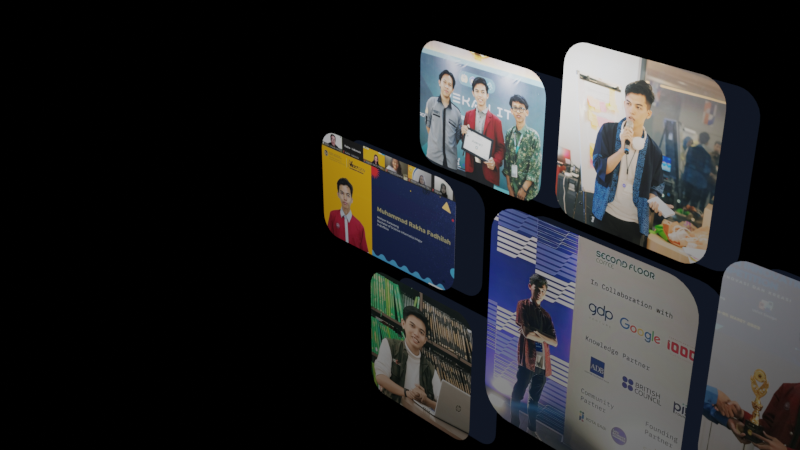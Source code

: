 # Source: achievements.blend  (saved by Blender 3.6.11; exported with 4.5.12 LTS)
import bpy
from mathutils import Matrix  # noqa: F401  (used for matrix-valued properties, if any)

bpy.ops.wm.read_factory_settings(use_empty=True)
scene = bpy.context.scene
scene.name = 'Scene'

# ---- collections
col_collection = bpy.data.collections.new('Collection'); scene.collection.children.link(col_collection)

# ---- images (referenced by path relative to the original .blend; pixels are not part of the script)
import os
ASSET_DIR = os.environ.get("B2B_ASSET_DIR", "")  # directory of the original .blend (textures are referenced by path, not embedded)
HERE = os.path.dirname(os.path.abspath(__file__))  # packed textures are extracted next to this script under _unpacked/

def load_image(name, relpath, width, height, colorspace="sRGB"):
    """Load a texture the original file referenced (path relative to the .blend, or extracted next to this script)."""
    p = next((c for c in (os.path.join(HERE, relpath), os.path.join(ASSET_DIR, relpath)) if relpath and os.path.exists(c)), "")
    if p:
        img = bpy.data.images.load(p, check_existing=True)
        img.name = name
    else:  # same state as the original file: an image datablock whose file is absent (Cycles renders it pink)
        img = bpy.data.images.new(name, width, height)
        img.source = "FILE"
        img.filepath = "//" + (relpath or name)
    img.colorspace_settings.name = colorspace
    return img
img_highlight_2x_jpg = load_image('highlight@2x.jpg', '_unpacked/highlight_2x.6d565064.jpg', 2907, 3070, 'sRGB')

# ---- materials (node trees are filled in below, after node groups)
mat_material_002 = bpy.data.materials.new('Material.002')
mat_material_002.use_transparent_shadow = False
mat_material_001 = bpy.data.materials.new('Material.001')
mat_material_001.use_transparent_shadow = False

# ---- material node trees
mat_material_002.use_nodes = True; mat_material_002.node_tree.nodes.clear()
_N = mat_material_002.node_tree.nodes; _L = mat_material_002.node_tree.links
n0 = _N.new('ShaderNodeBsdfPrincipled'); n0.name = 'Principled BSDF'; n0.location = (10, 300)
n0.distribution = 'GGX'
n0.subsurface_method = 'RANDOM_WALK_SKIN'
n0.inputs[1].default_value = 0.6
n0.inputs[3].default_value = 1.45
n0.inputs[27].default_value = (0.0, 0.0, 0.0, 1.0)
n0.inputs[28].default_value = 1.0
n1 = _N.new('ShaderNodeOutputMaterial'); n1.name = 'Material Output'; n1.location = (300, 300)
n2 = _N.new('ShaderNodeTexImage'); n2.name = 'Image Texture'; n2.location = (-329, 205)
n2.image = img_highlight_2x_jpg
_L.new(n0.outputs[0], n1.inputs[0])
_L.new(n2.outputs[0], n0.inputs[0])
n1.is_active_output = True
mat_material_001.use_nodes = True; mat_material_001.node_tree.nodes.clear()
_N = mat_material_001.node_tree.nodes; _L = mat_material_001.node_tree.links
n0 = _N.new('ShaderNodeOutputMaterial'); n0.name = 'Material Output'; n0.location = (300, 300)
n1 = _N.new('ShaderNodeRGB'); n1.name = 'RGB'; n1.location = (80, 300)
n1.outputs[0].default_value = (0.005417, 0.008081, 0.01533, 1.0)
_L.new(n1.outputs[0], n0.inputs[0])
n0.is_active_output = True

# ---- world
world_world = bpy.data.worlds.new('World'); scene.world = world_world
world_world.use_nodes = True; world_world.node_tree.nodes.clear()
_N = world_world.node_tree.nodes; _L = world_world.node_tree.links
n0 = _N.new('ShaderNodeOutputWorld'); n0.name = 'World Output'; n0.location = (300, 300)
n1 = _N.new('ShaderNodeBackground'); n1.name = 'Background'; n1.location = (10, 300)
n1.inputs[0].default_value = (0.0, 0.0, 0.0, 1.0)
_L.new(n1.outputs[0], n0.inputs[0])
n0.is_active_output = True
world_world.color = (0.05088, 0.05088, 0.05088)
world_world.use_sun_shadow = False
world_world.sun_shadow_jitter_overblur = 0.0

# ---- cameras
cam_camera = bpy.data.cameras.new('Camera')
cam_camera.clip_end = 100.0
cam_camera.ortho_scale = 7.314

# ---- lights
light_light = bpy.data.lights.new('Light', 'POINT')
light_light.transmission_factor = 0.0
light_light.energy = 1000.0
light_light.shadow_soft_size = 0.1
light_light.shadow_maximum_resolution = 0.006
light_light.use_absolute_resolution = True
light_point = bpy.data.lights.new('Point', 'POINT')
light_point.transmission_factor = 0.0
light_point.energy = 400.0
light_point.shadow_maximum_resolution = 0.006
light_point.use_absolute_resolution = True

# ---- meshes
me_plane = bpy.data.meshes.new('Plane')
me_plane.from_pydata([(-1.032, 0.04089, -0.6099), (-1.253, 0.04089, -0.3889), (-1.081, 0.04089, -0.6043), (-1.128, 0.04089, -0.588), (-1.17, 0.04089, -0.5617), (-1.205, 0.04089, -0.5267), (-1.231, 0.04089, -0.4848), (-1.247, 0.04089, -0.4381), (0.747, 0.04089, -0.3889), (0.526, 0.04089, -0.6099), (0.7414, 0.04089, -0.4381), (0.7251, 0.04089, -0.4848), (0.6988, 0.04089, -0.5267), (0.6638, 0.04089, -0.5617), (0.6219, 0.04089, -0.588), (0.5752, 0.04089, -0.6043), (-1.032, 0.04089, 0.6099), (-1.253, 0.04089, 0.3889), (-1.081, 0.04089, 0.6043), (-1.128, 0.04089, 0.588), (-1.17, 0.04089, 0.5617), (-1.205, 0.04089, 0.5267), (-1.231, 0.04089, 0.4848), (-1.247, 0.04089, 0.4381), (0.526, 0.04089, 0.6099), (0.747, 0.04089, 0.3889), (0.5752, 0.04089, 0.6043), (0.6219, 0.04089, 0.588), (0.6638, 0.04089, 0.5617), (0.6988, 0.04089, 0.5267), (0.7251, 0.04089, 0.4848), (0.7414, 0.04089, 0.4381), (0.4698, 0.04089, 0.7297), (0.2488, 0.04089, 0.9507), (0.4206, 0.04089, 0.7352), (0.3739, 0.04089, 0.7516), (0.332, 0.04089, 0.7779), (0.297, 0.04089, 0.8129), (0.2707, 0.04089, 0.8548), (0.2543, 0.04089, 0.9015), (1.759, 0.04089, 0.9507), (1.538, 0.04089, 0.7297), (1.753, 0.04089, 0.9015), (1.737, 0.04089, 0.8548), (1.71, 0.04089, 0.8129), (1.675, 0.04089, 0.7779), (1.634, 0.04089, 0.7516), (1.587, 0.04089, 0.7352), (0.4698, 0.04089, 1.949), (0.2488, 0.04089, 1.728), (0.4206, 0.04089, 1.944), (0.3739, 0.04089, 1.928), (0.332, 0.04089, 1.901), (0.297, 0.04089, 1.866), (0.2707, 0.04089, 1.824), (0.2543, 0.04089, 1.778), (1.538, 0.04089, 1.949), (1.759, 0.04089, 1.728), (1.587, 0.04089, 1.944), (1.634, 0.04089, 1.928), (1.675, 0.04089, 1.901), (1.71, 0.04089, 1.866), (1.737, 0.04089, 1.824), (1.753, 0.04089, 1.778), (1.538, 0.04089, -1.71), (1.21, 0.04089, -1.382), (1.465, 0.04089, -1.702), (1.396, 0.04089, -1.678), (1.333, 0.04089, -1.638), (1.281, 0.04089, -1.586), (1.242, 0.04089, -1.524), (1.218, 0.04089, -1.455), (3.455, 0.04089, -1.382), (3.126, 0.04089, -1.71), (3.447, 0.04089, -1.455), (3.422, 0.04089, -1.524), (3.383, 0.04089, -1.586), (3.331, 0.04089, -1.638), (3.269, 0.04089, -1.678), (3.199, 0.04089, -1.702), (1.538, 0.04089, 0.6147), (1.21, 0.04089, 0.2861), (1.465, 0.04089, 0.6064), (1.396, 0.04089, 0.5821), (1.333, 0.04089, 0.543), (1.281, 0.04089, 0.4909), (1.242, 0.04089, 0.4286), (1.218, 0.04089, 0.3592), (3.126, 0.04089, 0.6147), (3.455, 0.04089, 0.2861), (3.199, 0.04089, 0.6064), (3.269, 0.04089, 0.5821), (3.331, 0.04089, 0.543), (3.383, 0.04089, 0.4909), (3.422, 0.04089, 0.4286), (3.447, 0.04089, 0.3592), (-0.2704, 0.04089, -2.318), (-0.4914, 0.04089, -2.097), (-0.3196, 0.04089, -2.313), (-0.3663, 0.04089, -2.296), (-0.4082, 0.04089, -2.27), (-0.4432, 0.04089, -2.235), (-0.4695, 0.04089, -2.193), (-0.4858, 0.04089, -2.146), (1.018, 0.04089, -2.097), (0.7975, 0.04089, -2.318), (1.013, 0.04089, -2.146), (0.9966, 0.04089, -2.193), (0.9702, 0.04089, -2.235), (0.9352, 0.04089, -2.27), (0.8933, 0.04089, -2.296), (0.8466, 0.04089, -2.313), (-0.2704, 0.04089, -0.7609), (-0.4914, 0.04089, -0.9819), (-0.3196, 0.04089, -0.7665), (-0.3663, 0.04089, -0.7828), (-0.4082, 0.04089, -0.8091), (-0.4432, 0.04089, -0.8441), (-0.4695, 0.04089, -0.886), (-0.4858, 0.04089, -0.9327), (0.7975, 0.04089, -0.7609), (1.018, 0.04089, -0.9819), (0.8466, 0.04089, -0.7665), (0.8933, 0.04089, -0.7828), (0.9352, 0.04089, -0.8091), (0.9702, 0.04089, -0.8441), (0.9966, 0.04089, -0.886), (1.013, 0.04089, -0.9327), (2.148, 0.04089, 0.7525), (1.927, 0.04089, 0.9735), (2.099, 0.04089, 0.758), (2.052, 0.04089, 0.7744), (2.01, 0.04089, 0.8007), (1.975, 0.04089, 0.8357), (1.949, 0.04089, 0.8776), (1.932, 0.04089, 0.9243), (3.437, 0.04089, 0.9735), (3.216, 0.04089, 0.7525), (3.431, 0.04089, 0.9243), (3.415, 0.04089, 0.8776), (3.388, 0.04089, 0.8357), (3.353, 0.04089, 0.8007), (3.312, 0.04089, 0.7744), (3.265, 0.04089, 0.758), (2.148, 0.04089, 2.31), (1.927, 0.04089, 2.089), (2.099, 0.04089, 2.304), (2.052, 0.04089, 2.288), (2.01, 0.04089, 2.261), (1.975, 0.04089, 2.226), (1.949, 0.04089, 2.185), (1.932, 0.04089, 2.138), (3.216, 0.04089, 2.31), (3.437, 0.04089, 2.089), (3.265, 0.04089, 2.304), (3.312, 0.04089, 2.288), (3.353, 0.04089, 2.261), (3.388, 0.04089, 2.226), (3.415, 0.04089, 2.185), (3.431, 0.04089, 2.138), (3.827, 0.04089, -1.049), (3.606, 0.04089, -0.8278), (3.778, 0.04089, -1.043), (3.732, 0.04089, -1.027), (3.69, 0.04089, -1.001), (3.655, 0.04089, -0.9656), (3.628, 0.04089, -0.9237), (3.612, 0.04089, -0.8769), (5.116, 0.04089, -0.8278), (4.895, 0.04089, -1.049), (5.111, 0.04089, -0.8769), (5.094, 0.04089, -0.9237), (5.068, 0.04089, -0.9656), (5.033, 0.04089, -1.001), (4.991, 0.04089, -1.027), (4.944, 0.04089, -1.043), (3.827, 0.04089, 0.9808), (3.606, 0.04089, 0.7599), (3.778, 0.04089, 0.9753), (3.732, 0.04089, 0.9589), (3.69, 0.04089, 0.9326), (3.655, 0.04089, 0.8976), (3.628, 0.04089, 0.8557), (3.612, 0.04089, 0.809), (4.895, 0.04089, 0.9808), (5.116, 0.04089, 0.7599), (4.944, 0.04089, 0.9753), (4.991, 0.04089, 0.9589), (5.033, 0.04089, 0.9326), (5.068, 0.04089, 0.8976), (5.094, 0.04089, 0.8557), (5.111, 0.04089, 0.809)], [], [(33, 39, 38, 37, 36, 35, 34, 32, 41, 47, 46, 45, 44, 43, 42, 40, 57, 63, 62, 61, 60, 59, 58, 56, 48, 50, 51, 52, 53, 54, 55, 49), (65, 71, 70, 69, 68, 67, 66, 64, 73, 79, 78, 77, 76, 75, 74, 72, 89, 95, 94, 93, 92, 91, 90, 88, 80, 82, 83, 84, 85, 86, 87, 81), (97, 103, 102, 101, 100, 99, 98, 96, 105, 111, 110, 109, 108, 107, 106, 104, 121, 127, 126, 125, 124, 123, 122, 120, 112, 114, 115, 116, 117, 118, 119, 113), (129, 135, 134, 133, 132, 131, 130, 128, 137, 143, 142, 141, 140, 139, 138, 136, 153, 159, 158, 157, 156, 155, 154, 152, 144, 146, 147, 148, 149, 150, 151, 145), (161, 167, 166, 165, 164, 163, 162, 160, 169, 175, 174, 173, 172, 171, 170, 168, 185, 191, 190, 189, 188, 187, 186, 184, 176, 178, 179, 180, 181, 182, 183, 177), (1, 7, 6, 5, 4, 3, 2, 0, 9, 15, 14, 13, 12, 11, 10, 8, 25, 31, 30, 29, 28, 27, 26, 24, 16, 18, 19, 20, 21, 22, 23, 17)])
_uv = me_plane.uv_layers.new(name='UVMap')
_uv.uv.foreach_set('vector', [0.08248, 0.3676, 0.08344, 0.3596, 0.08628, 0.3519, 0.09085, 0.345, 0.09692, 0.3393, 0.1042, 0.3349, 0.1123, 0.3323, 0.1208, 0.3313, 0.3061, 0.3313, 0.3146, 0.3323, 0.3228, 0.3349, 0.33, 0.3393, 0.3361, 0.345, 0.3407, 0.3519, 0.3435, 0.3596, 0.3445, 0.3676, 0.3445, 0.4954, 0.3435, 0.5035, 0.3407, 0.5112, 0.3361, 0.5181, 0.33, 0.5238, 0.3228, 0.5282, 0.3146, 0.5308, 0.3061, 0.5318, 0.1208, 0.5318, 0.1123, 0.5308, 0.1042, 0.5282, 0.09692, 0.5238, 0.09085, 0.5181, 0.08628, 0.5112, 0.08344, 0.5035, 0.08248, 0.4954, 0.03203, 0.6402, 0.03325, 0.63, 0.03686, 0.6202, 0.04266, 0.6115, 0.05038, 0.6042, 0.05962, 0.5987, 0.06992, 0.5953, 0.08077, 0.5941, 0.3163, 0.5941, 0.3271, 0.5953, 0.3374, 0.5987, 0.3467, 0.6042, 0.3544, 0.6115, 0.3602, 0.6202, 0.3638, 0.63, 0.365, 0.6402, 0.365, 0.8745, 0.3638, 0.8847, 0.3602, 0.8945, 0.3544, 0.9032, 0.3467, 0.9105, 0.3374, 0.916, 0.3271, 0.9195, 0.3163, 0.9206, 0.08077, 0.9206, 0.06992, 0.9195, 0.05962, 0.916, 0.05038, 0.9105, 0.04266, 0.9032, 0.03686, 0.8945, 0.03325, 0.8847, 0.03203, 0.8745, 0.4468, 0.3961, 0.4479, 0.3874, 0.4509, 0.3791, 0.4559, 0.3717, 0.4624, 0.3655, 0.4703, 0.3608, 0.479, 0.3579, 0.4883, 0.3569, 0.6884, 0.3569, 0.6976, 0.3579, 0.7063, 0.3608, 0.7142, 0.3655, 0.7208, 0.3717, 0.7257, 0.3791, 0.7288, 0.3874, 0.7298, 0.3961, 0.7298, 0.594, 0.7288, 0.6027, 0.7257, 0.611, 0.7208, 0.6185, 0.7142, 0.6247, 0.7063, 0.6294, 0.6976, 0.6323, 0.6884, 0.6332, 0.4883, 0.6332, 0.479, 0.6323, 0.4703, 0.6294, 0.4624, 0.6247, 0.4559, 0.6185, 0.4509, 0.611, 0.4479, 0.6027, 0.4468, 0.594, 0.6268, 0.738, 0.6278, 0.7301, 0.6306, 0.7226, 0.635, 0.7159, 0.641, 0.7102, 0.6481, 0.706, 0.656, 0.7034, 0.6644, 0.7025, 0.8459, 0.7025, 0.8543, 0.7034, 0.8622, 0.706, 0.8693, 0.7102, 0.8753, 0.7159, 0.8797, 0.7226, 0.8825, 0.7301, 0.8835, 0.738, 0.8835, 0.9175, 0.8825, 0.9254, 0.8797, 0.9329, 0.8753, 0.9397, 0.8693, 0.9453, 0.8622, 0.9496, 0.8543, 0.9522, 0.8459, 0.9531, 0.6644, 0.9531, 0.656, 0.9522, 0.6481, 0.9496, 0.641, 0.9453, 0.635, 0.9397, 0.6306, 0.9329, 0.6278, 0.9254, 0.6268, 0.9175, 0.6666, 0.03683, 0.6676, 0.02827, 0.6706, 0.02015, 0.6755, 0.01286, 0.6819, 0.006769, 0.6896, 0.002189, 0.6982, -0.0006546, 0.7072, -0.001619, 0.9034, -0.001619, 0.9124, -0.0006546, 0.921, 0.002189, 0.9287, 0.006769, 0.9351, 0.01286, 0.94, 0.02015, 0.943, 0.02827, 0.944, 0.03683, 0.944, 0.313, 0.943, 0.3216, 0.94, 0.3297, 0.9351, 0.337, 0.9287, 0.3431, 0.921, 0.3477, 0.9124, 0.3505, 0.9034, 0.3515, 0.7072, 0.3515, 0.6982, 0.3505, 0.6896, 0.3477, 0.6819, 0.3431, 0.6755, 0.337, 0.6706, 0.3297, 0.6676, 0.3216, 0.6666, 0.313, 0.0006561, 0.06584, 0.00188, 0.05555, 0.00549, 0.04579, 0.01131, 0.03702, 0.01904, 0.0297, 0.02829, 0.0242, 0.03861, 0.02078, 0.04947, 0.01962, 0.3936, 0.01962, 0.4045, 0.02078, 0.4148, 0.0242, 0.4241, 0.0297, 0.4318, 0.03702, 0.4376, 0.04579, 0.4412, 0.05555, 0.4425, 0.06584, 0.4425, 0.2285, 0.4412, 0.2388, 0.4376, 0.2486, 0.4318, 0.2574, 0.4241, 0.2647, 0.4148, 0.2702, 0.4045, 0.2736, 0.3936, 0.2748, 0.04947, 0.2748, 0.03861, 0.2736, 0.02829, 0.2702, 0.01904, 0.2647, 0.01131, 0.2574, 0.00549, 0.2486, 0.00188, 0.2388, 0.0006561, 0.2285])
me_plane.materials.append(mat_material_002)
me_plane.update()
me_plane_002 = bpy.data.meshes.new('Plane.002')
me_plane_002.from_pydata([(-1.032, 0.04088, -0.6099), (-1.253, 0.04088, -0.3889), (-1.081, 0.04088, -0.6043), (-1.128, 0.04088, -0.588), (-1.17, 0.04088, -0.5617), (-1.205, 0.04088, -0.5267), (-1.231, 0.04088, -0.4848), (-1.247, 0.04088, -0.4381), (0.747, 0.04088, -0.3889), (0.526, 0.04088, -0.6099), (0.7414, 0.04088, -0.4381), (0.7251, 0.04088, -0.4848), (0.6988, 0.04088, -0.5267), (0.6638, 0.04088, -0.5617), (0.6219, 0.04088, -0.588), (0.5752, 0.04088, -0.6043), (-1.032, 0.04088, 0.6099), (-1.253, 0.04088, 0.3889), (-1.081, 0.04088, 0.6043), (-1.128, 0.04088, 0.588), (-1.17, 0.04088, 0.5617), (-1.205, 0.04088, 0.5267), (-1.231, 0.04088, 0.4848), (-1.247, 0.04088, 0.4381), (0.526, 0.04088, 0.6099), (0.747, 0.04088, 0.3889), (0.5752, 0.04088, 0.6043), (0.6219, 0.04088, 0.588), (0.6638, 0.04088, 0.5617), (0.6988, 0.04088, 0.5267), (0.7251, 0.04088, 0.4848), (0.7414, 0.04088, 0.4381), (0.4698, 0.04088, 0.7297), (0.2488, 0.04088, 0.9507), (0.4206, 0.04088, 0.7352), (0.3739, 0.04088, 0.7516), (0.332, 0.04088, 0.7779), (0.297, 0.04088, 0.8129), (0.2707, 0.04088, 0.8548), (0.2543, 0.04088, 0.9015), (1.759, 0.04088, 0.9507), (1.538, 0.04088, 0.7297), (1.753, 0.04088, 0.9015), (1.737, 0.04088, 0.8548), (1.71, 0.04088, 0.8129), (1.675, 0.04088, 0.7779), (1.634, 0.04088, 0.7516), (1.587, 0.04088, 0.7352), (0.4698, 0.04088, 1.949), (0.2488, 0.04088, 1.728), (0.4206, 0.04088, 1.944), (0.3739, 0.04088, 1.928), (0.332, 0.04088, 1.901), (0.297, 0.04088, 1.866), (0.2707, 0.04088, 1.824), (0.2543, 0.04088, 1.778), (1.538, 0.04088, 1.949), (1.759, 0.04088, 1.728), (1.587, 0.04088, 1.944), (1.634, 0.04088, 1.928), (1.675, 0.04088, 1.901), (1.71, 0.04088, 1.866), (1.737, 0.04088, 1.824), (1.753, 0.04088, 1.778), (1.538, 0.04088, -1.71), (1.21, 0.04088, -1.382), (1.465, 0.04088, -1.702), (1.396, 0.04088, -1.678), (1.333, 0.04088, -1.638), (1.281, 0.04088, -1.586), (1.242, 0.04088, -1.524), (1.218, 0.04088, -1.455), (3.455, 0.04088, -1.382), (3.126, 0.04088, -1.71), (3.447, 0.04088, -1.455), (3.422, 0.04088, -1.524), (3.383, 0.04088, -1.586), (3.331, 0.04088, -1.638), (3.269, 0.04088, -1.678), (3.199, 0.04088, -1.702), (1.538, 0.04088, 0.6147), (1.21, 0.04088, 0.2861), (1.465, 0.04088, 0.6064), (1.396, 0.04088, 0.5821), (1.333, 0.04088, 0.543), (1.281, 0.04088, 0.4909), (1.242, 0.04088, 0.4286), (1.218, 0.04088, 0.3592), (3.126, 0.04088, 0.6147), (3.455, 0.04088, 0.2861), (3.199, 0.04088, 0.6064), (3.269, 0.04088, 0.5821), (3.331, 0.04088, 0.543), (3.383, 0.04088, 0.4909), (3.422, 0.04088, 0.4286), (3.447, 0.04088, 0.3592), (-0.2704, 0.04088, -2.318), (-0.4914, 0.04088, -2.097), (-0.3196, 0.04088, -2.313), (-0.3663, 0.04088, -2.296), (-0.4082, 0.04088, -2.27), (-0.4432, 0.04088, -2.235), (-0.4695, 0.04088, -2.193), (-0.4858, 0.04088, -2.146), (1.018, 0.04088, -2.097), (0.7975, 0.04088, -2.318), (1.013, 0.04088, -2.146), (0.9966, 0.04088, -2.193), (0.9702, 0.04088, -2.235), (0.9352, 0.04088, -2.27), (0.8933, 0.04088, -2.296), (0.8466, 0.04088, -2.313), (-0.2704, 0.04088, -0.7609), (-0.4914, 0.04088, -0.9819), (-0.3196, 0.04088, -0.7665), (-0.3663, 0.04088, -0.7828), (-0.4082, 0.04088, -0.8091), (-0.4432, 0.04088, -0.8441), (-0.4695, 0.04088, -0.886), (-0.4858, 0.04088, -0.9327), (0.7975, 0.04088, -0.7609), (1.018, 0.04088, -0.9819), (0.8466, 0.04088, -0.7665), (0.8933, 0.04088, -0.7828), (0.9352, 0.04088, -0.8091), (0.9702, 0.04088, -0.8441), (0.9966, 0.04088, -0.886), (1.013, 0.04088, -0.9327), (2.148, 0.04088, 0.7525), (1.927, 0.04088, 0.9735), (2.099, 0.04088, 0.758), (2.052, 0.04088, 0.7744), (2.01, 0.04088, 0.8007), (1.975, 0.04088, 0.8357), (1.949, 0.04088, 0.8776), (1.932, 0.04088, 0.9243), (3.437, 0.04088, 0.9735), (3.216, 0.04088, 0.7525), (3.431, 0.04088, 0.9243), (3.415, 0.04088, 0.8776), (3.388, 0.04088, 0.8357), (3.353, 0.04088, 0.8007), (3.312, 0.04088, 0.7744), (3.265, 0.04088, 0.758), (2.148, 0.04088, 2.31), (1.927, 0.04088, 2.089), (2.099, 0.04088, 2.304), (2.052, 0.04088, 2.288), (2.01, 0.04088, 2.261), (1.975, 0.04088, 2.226), (1.949, 0.04088, 2.185), (1.932, 0.04088, 2.138), (3.216, 0.04088, 2.31), (3.437, 0.04088, 2.089), (3.265, 0.04088, 2.304), (3.312, 0.04088, 2.288), (3.353, 0.04088, 2.261), (3.388, 0.04088, 2.226), (3.415, 0.04088, 2.185), (3.431, 0.04088, 2.138), (3.827, 0.04088, -1.049), (3.606, 0.04088, -0.8278), (3.778, 0.04088, -1.043), (3.732, 0.04088, -1.027), (3.69, 0.04088, -1.001), (3.655, 0.04088, -0.9656), (3.628, 0.04088, -0.9237), (3.612, 0.04088, -0.8769), (5.116, 0.04088, -0.8278), (4.895, 0.04088, -1.049), (5.111, 0.04088, -0.8769), (5.094, 0.04088, -0.9237), (5.068, 0.04088, -0.9656), (5.033, 0.04088, -1.001), (4.991, 0.04088, -1.027), (4.944, 0.04088, -1.043), (3.827, 0.04088, 0.9808), (3.606, 0.04088, 0.7599), (3.778, 0.04088, 0.9753), (3.732, 0.04088, 0.9589), (3.69, 0.04088, 0.9326), (3.655, 0.04088, 0.8976), (3.628, 0.04088, 0.8557), (3.612, 0.04088, 0.809), (4.895, 0.04088, 0.9808), (5.116, 0.04088, 0.7599), (4.944, 0.04088, 0.9753), (4.991, 0.04088, 0.9589), (5.033, 0.04088, 0.9326), (5.068, 0.04088, 0.8976), (5.094, 0.04088, 0.8557), (5.111, 0.04088, 0.809)], [], [(33, 39, 38, 37, 36, 35, 34, 32, 41, 47, 46, 45, 44, 43, 42, 40, 57, 63, 62, 61, 60, 59, 58, 56, 48, 50, 51, 52, 53, 54, 55, 49), (65, 71, 70, 69, 68, 67, 66, 64, 73, 79, 78, 77, 76, 75, 74, 72, 89, 95, 94, 93, 92, 91, 90, 88, 80, 82, 83, 84, 85, 86, 87, 81), (97, 103, 102, 101, 100, 99, 98, 96, 105, 111, 110, 109, 108, 107, 106, 104, 121, 127, 126, 125, 124, 123, 122, 120, 112, 114, 115, 116, 117, 118, 119, 113), (129, 135, 134, 133, 132, 131, 130, 128, 137, 143, 142, 141, 140, 139, 138, 136, 153, 159, 158, 157, 156, 155, 154, 152, 144, 146, 147, 148, 149, 150, 151, 145), (161, 167, 166, 165, 164, 163, 162, 160, 169, 175, 174, 173, 172, 171, 170, 168, 185, 191, 190, 189, 188, 187, 186, 184, 176, 178, 179, 180, 181, 182, 183, 177), (1, 7, 6, 5, 4, 3, 2, 0, 9, 15, 14, 13, 12, 11, 10, 8, 25, 31, 30, 29, 28, 27, 26, 24, 16, 18, 19, 20, 21, 22, 23, 17)])
_uv = me_plane_002.uv_layers.new(name='UVMap')
_uv.uv.foreach_set('vector', [0.08248, 0.3676, 0.08344, 0.3596, 0.08628, 0.3519, 0.09085, 0.345, 0.09692, 0.3393, 0.1042, 0.3349, 0.1123, 0.3323, 0.1208, 0.3313, 0.3061, 0.3313, 0.3146, 0.3323, 0.3228, 0.3349, 0.33, 0.3393, 0.3361, 0.345, 0.3407, 0.3519, 0.3435, 0.3596, 0.3445, 0.3676, 0.3445, 0.4954, 0.3435, 0.5035, 0.3407, 0.5112, 0.3361, 0.5181, 0.33, 0.5238, 0.3228, 0.5282, 0.3146, 0.5308, 0.3061, 0.5318, 0.1208, 0.5318, 0.1123, 0.5308, 0.1042, 0.5282, 0.09692, 0.5238, 0.09085, 0.5181, 0.08628, 0.5112, 0.08344, 0.5035, 0.08248, 0.4954, 0.03203, 0.6402, 0.03325, 0.63, 0.03686, 0.6202, 0.04266, 0.6115, 0.05038, 0.6042, 0.05962, 0.5987, 0.06992, 0.5953, 0.08077, 0.5941, 0.3163, 0.5941, 0.3271, 0.5953, 0.3374, 0.5987, 0.3467, 0.6042, 0.3544, 0.6115, 0.3602, 0.6202, 0.3638, 0.63, 0.365, 0.6402, 0.365, 0.8745, 0.3638, 0.8847, 0.3602, 0.8945, 0.3544, 0.9032, 0.3467, 0.9105, 0.3374, 0.916, 0.3271, 0.9195, 0.3163, 0.9206, 0.08077, 0.9206, 0.06992, 0.9195, 0.05962, 0.916, 0.05038, 0.9105, 0.04266, 0.9032, 0.03686, 0.8945, 0.03325, 0.8847, 0.03203, 0.8745, 0.4468, 0.3961, 0.4479, 0.3874, 0.4509, 0.3791, 0.4559, 0.3717, 0.4624, 0.3655, 0.4703, 0.3608, 0.479, 0.3579, 0.4883, 0.3569, 0.6884, 0.3569, 0.6976, 0.3579, 0.7063, 0.3608, 0.7142, 0.3655, 0.7208, 0.3717, 0.7257, 0.3791, 0.7288, 0.3874, 0.7298, 0.3961, 0.7298, 0.594, 0.7288, 0.6027, 0.7257, 0.611, 0.7208, 0.6185, 0.7142, 0.6247, 0.7063, 0.6294, 0.6976, 0.6323, 0.6884, 0.6332, 0.4883, 0.6332, 0.479, 0.6323, 0.4703, 0.6294, 0.4624, 0.6247, 0.4559, 0.6185, 0.4509, 0.611, 0.4479, 0.6027, 0.4468, 0.594, 0.6268, 0.738, 0.6278, 0.7301, 0.6306, 0.7226, 0.635, 0.7159, 0.641, 0.7102, 0.6481, 0.706, 0.656, 0.7034, 0.6644, 0.7025, 0.8459, 0.7025, 0.8543, 0.7034, 0.8622, 0.706, 0.8693, 0.7102, 0.8753, 0.7159, 0.8797, 0.7226, 0.8825, 0.7301, 0.8835, 0.738, 0.8835, 0.9175, 0.8825, 0.9254, 0.8797, 0.9329, 0.8753, 0.9397, 0.8693, 0.9453, 0.8622, 0.9496, 0.8543, 0.9522, 0.8459, 0.9531, 0.6644, 0.9531, 0.656, 0.9522, 0.6481, 0.9496, 0.641, 0.9453, 0.635, 0.9397, 0.6306, 0.9329, 0.6278, 0.9254, 0.6268, 0.9175, 0.6666, 0.03683, 0.6676, 0.02827, 0.6706, 0.02015, 0.6755, 0.01286, 0.6819, 0.006769, 0.6896, 0.002189, 0.6982, -0.0006546, 0.7072, -0.001619, 0.9034, -0.001619, 0.9124, -0.0006546, 0.921, 0.002189, 0.9287, 0.006769, 0.9351, 0.01286, 0.94, 0.02015, 0.943, 0.02827, 0.944, 0.03683, 0.944, 0.313, 0.943, 0.3216, 0.94, 0.3297, 0.9351, 0.337, 0.9287, 0.3431, 0.921, 0.3477, 0.9124, 0.3505, 0.9034, 0.3515, 0.7072, 0.3515, 0.6982, 0.3505, 0.6896, 0.3477, 0.6819, 0.3431, 0.6755, 0.337, 0.6706, 0.3297, 0.6676, 0.3216, 0.6666, 0.313, 0.0006561, 0.06584, 0.00188, 0.05555, 0.00549, 0.04579, 0.01131, 0.03702, 0.01904, 0.0297, 0.02829, 0.0242, 0.03861, 0.02078, 0.04947, 0.01962, 0.3936, 0.01962, 0.4045, 0.02078, 0.4148, 0.0242, 0.4241, 0.0297, 0.4318, 0.03702, 0.4376, 0.04579, 0.4412, 0.05555, 0.4425, 0.06584, 0.4425, 0.2285, 0.4412, 0.2388, 0.4376, 0.2486, 0.4318, 0.2574, 0.4241, 0.2647, 0.4148, 0.2702, 0.4045, 0.2736, 0.3936, 0.2748, 0.04947, 0.2748, 0.03861, 0.2736, 0.02829, 0.2702, 0.01904, 0.2647, 0.01131, 0.2574, 0.00549, 0.2486, 0.00188, 0.2388, 0.0006561, 0.2285])
me_plane_002.materials.append(mat_material_001)
me_plane_002.update()

# ---- objects
ob_light = bpy.data.objects.new('Light', light_light)
ob_camera = bpy.data.objects.new('Camera', cam_camera)
ob_mainplane = bpy.data.objects.new('mainplane', me_plane)
ob_point = bpy.data.objects.new('Point', light_point)
ob_backplane = bpy.data.objects.new('backplane', me_plane_002)

# ---- transforms, parenting, visibility, modifiers, constraints
ob_light.location = (4.076, 1.005, 5.904)
ob_light.rotation_euler = (0.6503, 0.05522, 1.866)
ob_light.lock_rotations_4d = False
ob_light.empty_display_type = 'ARROWS'
ob_light.color = (0.0, 0.0, 0.0, 0.0)
ob_light.lineart.crease_threshold = 0.0
ob_camera.location = (7.359, -6.926, 4.958)
ob_camera.rotation_euler = (1.109, 0.0, 0.8149)
ob_camera.lock_rotations_4d = False
ob_camera.empty_display_type = 'ARROWS'
ob_camera.color = (0.0, 0.0, 0.0, 0.0)
ob_camera.display_type = 'WIRE'
ob_camera.lineart.crease_threshold = 0.0
ob_mainplane.location = (0.0, 0.0, 0.0)
ob_point.location = (-0.09812, -3.195, 1.018)
ob_backplane.location = (0.1411, 0.2594, -0.1108)

# ---- collection membership
col_collection.objects.link(ob_light)
col_collection.objects.link(ob_camera)
col_collection.objects.link(ob_mainplane)
col_collection.objects.link(ob_point)
col_collection.objects.link(ob_backplane)

# ---- scene / render settings (as saved in the file)
scene.camera = ob_camera
scene.frame_start = 1; scene.frame_end = 250; scene.frame_set(1)
scene.render.engine = 'BLENDER_EEVEE_NEXT'
scene.cycles.sampling_pattern = 'TABULATED_SOBOL'
scene.view_settings.view_transform = 'Filmic'
bpy.context.view_layer.update()
